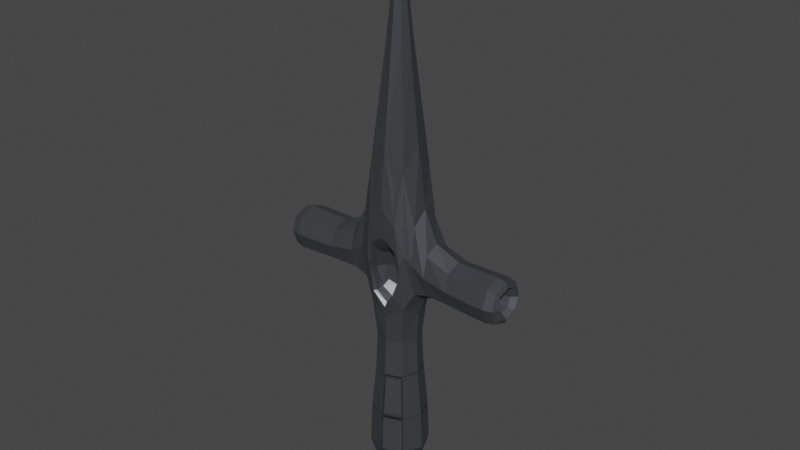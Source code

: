 # Source: dagger2.blend  (saved by Blender 4.3.34; exported with 4.5.12 LTS)
import bpy
from mathutils import Matrix  # noqa: F401  (used for matrix-valued properties, if any)

bpy.ops.wm.read_factory_settings(use_empty=True)
scene = bpy.context.scene
scene.name = 'Scene'

# ---- collections
col_collection = bpy.data.collections.new('Collection'); scene.collection.children.link(col_collection)

# ---- materials (node trees are filled in below, after node groups)
mat_material = bpy.data.materials.new('Material')
mat_material.alpha_threshold = 0.0
mat_material.use_transparent_shadow = False
mat_material.line_color = (0.0, 0.0, 0.0, 1.0)

# ---- material node trees
mat_material.use_nodes = True; mat_material.node_tree.nodes.clear()
_N = mat_material.node_tree.nodes; _L = mat_material.node_tree.links
n0 = _N.new('ShaderNodeOutputMaterial'); n0.name = 'Material Output'; n0.location = (300, 300)
n1 = _N.new('ShaderNodeBsdfPrincipled'); n1.name = 'Principled BSDF'; n1.location = (10, 300)
n1.distribution = 'GGX'
n1.subsurface_method = 'RANDOM_WALK_SKIN'
n1.inputs[0].default_value = (0.1375, 0.1431, 0.1606, 1.0)
n1.inputs[1].default_value = 0.7455
n1.inputs[2].default_value = 0.4227
n1.inputs[3].default_value = 1.45
n1.inputs[27].default_value = (0.0, 0.0, 0.0, 1.0)
n1.inputs[28].default_value = 1.0
_L.new(n1.outputs[0], n0.inputs[0])
n0.is_active_output = True

# ---- world
world_world = bpy.data.worlds.new('World'); scene.world = world_world
world_world.use_nodes = True; world_world.node_tree.nodes.clear()
_N = world_world.node_tree.nodes; _L = world_world.node_tree.links
n0 = _N.new('ShaderNodeOutputWorld'); n0.name = 'World Output'; n0.location = (300, 300)
n1 = _N.new('ShaderNodeBackground'); n1.name = 'Background'; n1.location = (10, 300)
n1.inputs[0].default_value = (0.05088, 0.05088, 0.05088, 1.0)
_L.new(n1.outputs[0], n0.inputs[0])
n0.is_active_output = True
world_world.color = (0.05088, 0.05088, 0.05088)
world_world.use_sun_shadow = False
world_world.sun_shadow_jitter_overblur = 0.0

# ---- meshes
me_cube = bpy.data.meshes.new('Cube')
me_cube.from_pydata([(1.297, 0.4282, 4.648), (1.29, 0.4246, 3.435), (1.297, -0.4282, 4.648), (1.29, -0.4246, 3.435), (-0.3948, 0.7687, 4.631), (-0.322, 0.623, 3.113), (-0.4077, -0.7563, 4.645), (-0.3332, -0.6074, 3.103), (0.3948, 0.7687, 4.631), (0.322, 0.623, 3.113), (0.4077, -0.7563, 4.645), (0.3332, -0.6074, 3.103), (2.831, 0.4834, 4.379), (2.831, 0.4834, 3.413), (2.831, -0.4834, 4.379), (2.831, -0.4834, 3.413), (0.0, 0.0, 13.7), (0.0, 0.0, 13.7), (0.0, 0.0, 13.7), (0.0, 0.0, 13.7), (-0.4945, 0.4945, 0.4135), (-0.4945, -0.4945, 0.4135), (0.4945, 0.4945, 0.4135), (0.4945, -0.4945, 0.4135), (-0.3561, 0.3561, -2.972), (-0.3561, -0.3561, -2.972), (0.3561, 0.3561, -2.972), (0.3561, -0.3561, -2.972), (3.513, 0.2527, 4.149), (3.513, 0.2527, 3.643), (3.513, -0.2527, 4.149), (3.513, -0.2527, 3.643), (0.5633, 0.5497, 2.726), (-0.4923, 0.5175, 2.781), (0.5617, 0.5557, 6.897), (-0.4749, 0.5126, 7.079), (0.2323, 0.2623, 3.293), (-0.2323, 0.2623, 3.293), (0.2739, 0.387, 4.196), (-0.2739, 0.387, 4.196), (-0.494, -0.5173, 2.78), (-0.4767, -0.5128, 7.081), (0.5631, -0.5558, 6.898), (0.5645, -0.5496, 2.725), (-0.2427, -0.1978, 3.291), (-0.2852, -0.3255, 4.215), (0.2852, -0.3255, 4.215), (0.2427, -0.1978, 3.291), (3.603, 0.4508, 4.347), (3.603, 0.4508, 3.445), (3.603, -0.4508, 4.347), (3.603, -0.4508, 3.445), (2.824, 0.1524, 4.048), (2.824, 0.1524, 3.744), (2.824, -0.1524, 4.048), (2.824, -0.1524, 3.744), (-0.6253, 0.6253, -2.231), (-0.6253, -0.6253, -2.231), (0.6253, 0.6253, -2.231), (0.6253, -0.6253, -2.231), (-0.2067, 0.2067, -3.505), (-0.2067, -0.2067, -3.505), (0.2067, 0.2067, -3.505), (0.2067, -0.2067, -3.505), (-1.297, 0.4282, 4.648), (-1.29, 0.4246, 3.435), (-1.297, -0.4282, 4.648), (-1.29, -0.4246, 3.435), (0.3948, 0.7687, 4.631), (0.322, 0.623, 3.113), (0.4077, -0.7563, 4.645), (0.3332, -0.6074, 3.103), (-0.3948, 0.7687, 4.631), (-0.322, 0.623, 3.113), (-0.4077, -0.7563, 4.645), (-0.3332, -0.6074, 3.103), (-2.831, 0.4834, 4.379), (-2.831, 0.4834, 3.413), (-2.831, -0.4834, 4.379), (-2.831, -0.4834, 3.413), (0.4945, 0.4945, 0.4135), (0.4945, -0.4945, 0.4135), (-0.4945, 0.4945, 0.4135), (-0.4945, -0.4945, 0.4135), (0.3561, 0.3561, -2.972), (0.3561, -0.3561, -2.972), (-0.3561, 0.3561, -2.972), (-0.3561, -0.3561, -2.972), (-3.513, 0.2527, 4.149), (-3.513, 0.2527, 3.643), (-3.513, -0.2527, 4.149), (-3.513, -0.2527, 3.643), (-0.5633, 0.5497, 2.726), (0.4923, 0.5175, 2.781), (-0.5617, 0.5557, 6.897), (0.4749, 0.5126, 7.079), (-0.2323, 0.2623, 3.293), (0.2323, 0.2623, 3.293), (-0.2739, 0.387, 4.196), (0.2739, 0.387, 4.196), (0.494, -0.5173, 2.78), (0.4767, -0.5128, 7.081), (-0.5631, -0.5558, 6.898), (-0.5645, -0.5496, 2.725), (0.2427, -0.1978, 3.291), (0.2852, -0.3255, 4.215), (-0.2852, -0.3255, 4.215), (-0.2427, -0.1978, 3.291), (-3.603, 0.4508, 4.347), (-3.603, 0.4508, 3.445), (-3.603, -0.4508, 4.347), (-3.603, -0.4508, 3.445), (-2.824, 0.1524, 4.048), (-2.824, 0.1524, 3.744), (-2.824, -0.1524, 4.048), (-2.824, -0.1524, 3.744), (0.6253, 0.6253, -2.231), (0.6253, -0.6253, -2.231), (-0.6253, 0.6253, -2.231), (-0.6253, -0.6253, -2.231), (0.2067, 0.2067, -3.505), (0.2067, -0.2067, -3.505), (-0.2067, 0.2067, -3.505), (-0.2067, -0.2067, -3.505), (-0.6352, 1.962e-05, 2.897), (0.005969, 0.6419, 2.323), (0.6838, 0.6713, 4.501), (-0.6285, -0.4934, 4.658), (0.6869, -0.6713, 4.501), (-0.6253, 0.4934, 4.658), (0.007546, -0.6232, 7.621), (0.6351, -1.363e-05, 7.596), (0.005928, -0.6415, 2.32), (-0.5721, -1.962e-05, 7.35), (0.007594, 0.6228, 7.618), (0.6866, 1.363e-05, 2.389), (1.294, 0.5863, 4.042), (1.294, -0.5863, 4.042), (1.299, 0.0, 4.876), (1.289, 6.985e-09, 3.207), (0.8831, 0.4491, 5.405), (0.8666, 0.4387, 3.299), (0.8668, -0.4387, 3.299), (0.8833, -0.4491, 5.405), (2.831, 0.6647, 3.896), (2.831, -0.6647, 3.896), (2.831, 4.657e-10, 4.561), (2.831, -4.657e-10, 3.231), (2.041, 0.4507, 3.441), (2.041, -0.4507, 3.441), (2.042, -0.4511, 4.388), (2.042, 0.4511, 4.388), (0.0, 0.0, 13.7), (0.0, 0.0, 13.7), (0.0, 0.0, 13.7), (0.0, 0.0, 13.7), (-0.2405, -0.2442, 10.41), (-0.2404, 0.2442, 10.41), (0.2491, 0.2485, 10.41), (0.2492, -0.2486, 10.41), (-0.6799, -3.725e-09, 0.4135), (0.0, 0.6799, 0.4135), (1.863e-09, -0.6799, 0.4135), (0.6799, 3.725e-09, 0.4135), (-0.454, 0.456, 1.575), (-0.4541, -0.456, 1.575), (0.461, -0.459, 1.557), (0.4609, 0.4591, 1.557), (-0.8599, -7.451e-09, -2.231), (-7.451e-09, 0.8599, -2.231), (0.0, -0.8599, -2.231), (0.8599, 0.0, -2.231), (-0.5901, -0.5901, -1.018), (0.5901, -0.5901, -1.018), (-0.5901, 0.5901, -1.018), (0.5901, 0.5901, -1.018), (3.603, 0.6198, 3.896), (3.603, -0.6198, 3.896), (3.603, 2.445e-09, 4.516), (3.603, -2.445e-09, 3.276), (3.346, -0.492, 4.388), (3.346, 0.492, 4.388), (3.346, 0.492, 3.404), (3.346, -0.492, 3.404), (-3.725e-09, 0.5957, 2.829), (0.4928, 0.6958, 3.872), (-0.4928, 0.6958, 3.872), (0.0, 0.796, 4.916), (-0.3813, 0.6791, 3.106), (0.3883, 0.6866, 3.098), (0.4382, 0.7841, 5.396), (-0.4295, 0.7752, 5.412), (5.122e-09, 0.2116, 3.199), (0.3086, 0.2877, 3.749), (-0.3086, 0.2877, 3.749), (1.024e-08, 0.3637, 4.3), (0.3627, 0.5763, 4.338), (-0.3627, 0.5763, 4.338), (0.2886, 0.4196, 3.147), (-0.2886, 0.4196, 3.147), (-0.5094, -0.6818, 3.874), (0.5094, -0.6818, 3.874), (0.0, -0.7842, 4.934), (0.0, -0.5794, 2.814), (-0.388, -0.6764, 3.099), (-0.4371, -0.7745, 5.419), (0.4458, -0.7833, 5.404), (0.395, -0.6839, 3.091), (-0.3218, -0.2201, 3.759), (0.3218, -0.2201, 3.759), (-5.588e-09, -0.2979, 4.322), (-4.657e-10, -0.1423, 3.195), (0.3012, -0.3767, 3.139), (-0.3012, -0.3767, 3.139), (0.3771, -0.537, 4.357), (-0.3771, -0.537, 4.357), (3.513, 0.3474, 3.896), (3.513, -0.3474, 3.896), (3.513, 0.0, 4.243), (3.513, 4.657e-10, 3.549), (3.672, 0.3517, 4.248), (3.672, 0.3517, 3.544), (3.672, -0.3517, 3.544), (3.672, -0.3517, 4.248), (2.76, 0.1858, 3.896), (2.76, -0.1858, 3.896), (2.76, 0.0, 4.082), (2.76, -4.657e-10, 3.71), (3.132, -0.2006, 4.097), (3.132, 0.2006, 4.097), (3.132, 0.2006, 3.695), (3.132, -0.2006, 3.695), (-0.4896, -3.725e-09, -2.972), (-3.725e-09, 0.4896, -2.972), (0.0, -0.4896, -2.972), (0.4896, 0.0, -2.972), (-0.5105, 0.5105, -2.766), (-0.5105, -0.5105, -2.766), (0.5105, 0.5105, -2.766), (0.5105, -0.5105, -2.766), (-0.2519, -9.313e-10, -3.556), (-9.313e-10, 0.2519, -3.556), (-2.095e-09, -0.2519, -3.556), (0.2519, 2.095e-09, -3.556), (-0.2738, -0.2738, -3.267), (0.2738, -0.2738, -3.267), (-0.2738, 0.2738, -3.267), (0.2738, 0.2738, -3.267), (0.6352, 1.962e-05, 2.897), (-0.005969, 0.6419, 2.323), (-0.6838, 0.6713, 4.501), (0.6285, -0.4934, 4.658), (-0.6869, -0.6713, 4.501), (0.6253, 0.4934, 4.658), (-0.007546, -0.6232, 7.621), (-0.6351, -1.364e-05, 7.596), (-0.005928, -0.6415, 2.32), (0.5721, -1.962e-05, 7.35), (-0.007594, 0.6228, 7.618), (-0.6866, 1.364e-05, 2.389), (-1.294, 0.5863, 4.042), (-1.294, -0.5863, 4.042), (-1.299, -6.985e-09, 4.876), (-1.289, -6.054e-09, 3.207), (-0.8831, 0.4491, 5.405), (-0.8666, 0.4387, 3.299), (-0.8668, -0.4387, 3.299), (-0.8833, -0.4491, 5.405), (-2.831, 0.6647, 3.896), (-2.831, -0.6647, 3.896), (-2.831, -1.863e-09, 4.561), (-2.831, -5.588e-09, 3.231), (-2.041, 0.4507, 3.441), (-2.041, -0.4507, 3.441), (-2.042, -0.4511, 4.388), (-2.042, 0.4511, 4.388), (0.2405, -0.2442, 10.41), (0.2404, 0.2442, 10.41), (-0.2491, 0.2485, 10.41), (-0.2492, -0.2486, 10.41), (0.6799, 3.725e-09, 0.4135), (0.0, 0.6799, 0.4135), (-4.657e-09, -0.6799, 0.4135), (-0.6799, -7.451e-09, 0.4135), (0.454, 0.456, 1.575), (0.4541, -0.456, 1.575), (-0.461, -0.459, 1.557), (-0.4609, 0.4591, 1.557), (0.8599, -2.794e-09, -2.231), (2.794e-09, 0.8599, -2.231), (-2.794e-09, -0.8599, -2.231), (-0.8599, 2.794e-09, -2.231), (0.5901, -0.5901, -1.018), (-0.5901, -0.5901, -1.018), (0.5901, 0.5901, -1.018), (-0.5901, 0.5901, -1.018), (-3.603, 0.6198, 3.896), (-3.603, -0.6198, 3.896), (-3.603, 2.328e-09, 4.516), (-3.603, 1.863e-09, 3.276), (-3.346, -0.492, 4.388), (-3.346, 0.492, 4.388), (-3.346, 0.492, 3.404), (-3.346, -0.492, 3.404), (-7.451e-09, 0.5957, 2.829), (-0.4928, 0.6958, 3.872), (0.4928, 0.6958, 3.872), (-1.397e-09, 0.796, 4.916), (0.3813, 0.6791, 3.106), (-0.3883, 0.6866, 3.098), (-0.4382, 0.7841, 5.396), (0.4295, 0.7752, 5.412), (0.0, 0.2116, 3.199), (-0.3086, 0.2877, 3.749), (0.3086, 0.2877, 3.749), (-6.054e-09, 0.3637, 4.3), (-0.3627, 0.5763, 4.338), (0.3627, 0.5763, 4.338), (-0.2886, 0.4196, 3.147), (0.2886, 0.4196, 3.147), (0.5094, -0.6818, 3.874), (-0.5094, -0.6818, 3.874), (-6.054e-09, -0.7842, 4.934), (-7.916e-09, -0.5794, 2.814), (0.388, -0.6764, 3.099), (0.4371, -0.7745, 5.419), (-0.4458, -0.7833, 5.404), (-0.395, -0.6839, 3.091), (0.3218, -0.2201, 3.759), (-0.3218, -0.2201, 3.759), (4.191e-09, -0.2979, 4.322), (-3.26e-09, -0.1423, 3.195), (-0.3012, -0.3767, 3.139), (0.3012, -0.3767, 3.139), (-0.3771, -0.537, 4.357), (0.3771, -0.537, 4.357), (-3.513, 0.3474, 3.896), (-3.513, -0.3474, 3.896), (-3.513, -4.657e-10, 4.243), (-3.513, 3.725e-09, 3.549), (-3.672, 0.3517, 4.248), (-3.672, 0.3517, 3.544), (-3.672, -0.3517, 3.544), (-3.672, -0.3517, 4.248), (-2.76, 0.1858, 3.896), (-2.76, -0.1858, 3.896), (-2.76, -6.985e-10, 4.082), (-2.76, 0.0, 3.71), (-3.132, -0.2006, 4.097), (-3.132, 0.2006, 4.097), (-3.132, 0.2006, 3.695), (-3.132, -0.2006, 3.695), (0.4896, -1.397e-09, -2.972), (-4.657e-10, 0.4896, -2.972), (1.863e-09, -0.4896, -2.972), (-0.4896, -4.191e-09, -2.972), (0.5105, 0.5105, -2.766), (0.5105, -0.5105, -2.766), (-0.5105, 0.5105, -2.766), (-0.5105, -0.5105, -2.766), (0.2519, 0.0, -3.556), (1.863e-09, 0.2519, -3.556), (9.313e-10, -0.2519, -3.556), (-0.2519, -6.985e-10, -3.556), (0.2738, -0.2738, -3.267), (-0.2738, -0.2738, -3.267), (0.2738, 0.2738, -3.267), (-0.2738, 0.2738, -3.267), (-0.3224, -4.904e-06, 10.42), (0.0, -0.3425, 2.911), (-0.6634, -4.657e-09, 4.818), (-0.62, 4.902e-06, 1.598), (2.041, -9.895e-10, 3.263), (1.863e-09, 0.6021, 4.563), (0.8809, 0.6025, 4.325), (0.8813, -0.6025, 4.325), (0.8875, -3.41e-06, 5.803), (0.8695, 3.407e-06, 2.945), (3.346, 1.004e-09, 4.573), (2.041, -0.62, 3.914), (2.042, 9.895e-10, 4.565), (2.041, 0.62, 3.914), (0.0, 0.0, 13.7), (0.3309, -3.403e-06, 10.44), (0.001899, 0.329, 10.45), (0.001886, -0.329, 10.45), (9.313e-10, -0.8114, -1.018), (0.6268, 3.41e-06, 1.543), (0.001492, 0.6215, 1.537), (0.001482, -0.6214, 1.536), (3.027e-09, -0.3768, -3.272), (-0.8114, -9.313e-10, -1.018), (0.8114, 9.313e-10, -1.018), (-8.382e-09, 0.8114, -1.018), (3.126, 0.0, 4.172), (3.346, 0.6765, 3.896), (3.346, -1.004e-09, 3.22), (3.346, -0.6765, 3.896), (0.001492, 0.6714, 2.703), (0.5605, 0.7415, 4.22), (-0.5529, 0.7217, 4.237), (0.001899, 0.8023, 5.834), (2.328e-09, 0.21, 3.76), (0.4481, 0.4943, 3.743), (-0.4481, 0.4943, 3.743), (9.313e-10, 0.3865, 2.924), (-0.5628, -0.7199, 4.237), (0.5704, -0.7397, 4.221), (0.001886, -0.8019, 5.844), (0.001482, -0.6683, 2.694), (4.657e-09, -0.1328, 3.771), (0.4668, -0.4528, 3.749), (4.657e-09, -0.5631, 4.587), (-0.4668, -0.4528, 3.749), (3.672, 0.4836, 3.896), (3.672, -0.4836, 3.896), (3.672, -9.895e-10, 4.38), (3.672, 9.895e-10, 3.412), (2.624, -1.397e-09, 3.896), (3.126, 0.2761, 3.896), (3.126, 0.0, 3.62), (3.126, -0.2761, 3.896), (-0.702, 0.0, -2.766), (0.0, 0.702, -2.766), (0.0, -0.702, -2.766), (0.702, -7.451e-09, -2.766), (2.561e-09, 7.683e-09, -3.661), (-0.3768, -4.889e-09, -3.272), (0.3768, 1.164e-09, -3.272), (-1.164e-09, 0.3768, -3.272), (0.3224, -4.904e-06, 10.42), (-7.451e-09, -0.3425, 2.911), (0.6634, 2.328e-09, 4.818), (0.62, 4.905e-06, 1.598), (-2.041, -6.519e-09, 3.263), (1.863e-09, 0.6021, 4.563), (-0.8809, 0.6025, 4.325), (-0.8813, -0.6025, 4.325), (-0.8875, -3.403e-06, 5.803), (-0.8695, 3.408e-06, 2.945), (-3.346, 1.397e-09, 4.573), (-2.041, -0.62, 3.914), (-2.042, 6.519e-09, 4.565), (-2.041, 0.62, 3.914), (-0.3309, -3.402e-06, 10.44), (-0.001899, 0.329, 10.45), (-0.001886, -0.329, 10.45), (-5.588e-09, -0.8114, -1.018), (-0.6268, 3.409e-06, 1.543), (-0.001492, 0.6215, 1.537), (-0.001482, -0.6214, 1.536), (7.218e-09, -0.3768, -3.272), (0.8114, -9.313e-09, -1.018), (-0.8114, 9.313e-09, -1.018), (9.313e-09, 0.8114, -1.018), (-3.126, 3.26e-09, 4.172), (-3.346, 0.6765, 3.896), (-3.346, -1.397e-09, 3.22), (-3.346, -0.6765, 3.896), (-0.001492, 0.6714, 2.703), (-0.5605, 0.7415, 4.22), (0.5529, 0.7217, 4.237), (-0.001899, 0.8023, 5.834), (1.863e-09, 0.21, 3.76), (-0.4481, 0.4943, 3.743), (0.4481, 0.4943, 3.743), (9.313e-10, 0.3865, 2.924), (0.5628, -0.7199, 4.237), (-0.5704, -0.7397, 4.221), (-0.001886, -0.8019, 5.844), (-0.001482, -0.6683, 2.694), (-9.313e-10, -0.1328, 3.771), (-0.4668, -0.4528, 3.749), (4.657e-10, -0.5631, 4.587), (0.4668, -0.4528, 3.749), (-3.672, 0.4836, 3.896), (-3.672, -0.4836, 3.896), (-3.672, -4.657e-10, 4.38), (-3.672, -6.985e-09, 3.412), (-2.624, 0.0, 3.896), (-3.126, 0.2761, 3.896), (-3.126, 4.657e-10, 3.62), (-3.126, -0.2761, 3.896), (0.702, 1.863e-09, -2.766), (-1.863e-09, 0.702, -2.766), (1.863e-09, -0.702, -2.766), (-0.702, 5.588e-09, -2.766), (7.683e-09, -2.561e-09, -3.661), (0.3768, -2.328e-10, -3.272), (-0.3768, -1.094e-08, -3.272), (-1.094e-08, 0.3768, -3.272)], [], [(35, 133, 368, 157), (133, 41, 156, 368), (368, 156, 17, 154), (157, 368, 154, 19), (7, 203, 369, 213), (203, 11, 212, 369), (369, 212, 47, 211), (213, 369, 211, 44), (40, 127, 370, 124), (127, 41, 133, 370), (370, 133, 35, 129), (124, 370, 129, 33), (40, 124, 371, 165), (124, 33, 164, 371), (371, 164, 20, 160), (165, 371, 160, 21), (3, 139, 372, 149), (139, 1, 148, 372), (372, 148, 13, 147), (149, 372, 147, 15), (4, 187, 373, 197), (187, 8, 196, 373), (373, 196, 38, 195), (197, 373, 195, 39), (0, 136, 374, 140), (136, 1, 141, 374), (374, 141, 32, 126), (140, 374, 126, 34), (3, 137, 375, 142), (137, 2, 143, 375), (375, 143, 42, 128), (142, 375, 128, 43), (2, 138, 376, 143), (138, 0, 140, 376), (376, 140, 34, 131), (143, 376, 131, 42), (1, 139, 377, 141), (139, 3, 142, 377), (377, 142, 43, 135), (141, 377, 135, 32), (12, 146, 378, 181), (146, 14, 180, 378), (378, 180, 50, 178), (181, 378, 178, 48), (2, 137, 379, 150), (137, 3, 149, 379), (379, 149, 15, 145), (150, 379, 145, 14), (0, 138, 380, 151), (138, 2, 150, 380), (380, 150, 14, 146), (151, 380, 146, 12), (1, 136, 381, 148), (136, 0, 151, 381), (381, 151, 12, 144), (148, 381, 144, 13), (18, 155, 382, 153), (155, 19, 154, 382), (382, 154, 17, 152), (153, 382, 152, 16), (42, 131, 383, 159), (131, 34, 158, 383), (383, 158, 18, 153), (159, 383, 153, 16), (34, 134, 384, 158), (134, 35, 157, 384), (384, 157, 19, 155), (158, 384, 155, 18), (41, 130, 385, 156), (130, 42, 159, 385), (385, 159, 16, 152), (156, 385, 152, 17), (23, 162, 386, 173), (162, 21, 172, 386), (386, 172, 57, 170), (173, 386, 170, 59), (32, 135, 387, 167), (135, 43, 166, 387), (387, 166, 23, 163), (167, 387, 163, 22), (33, 125, 388, 164), (125, 32, 167, 388), (388, 167, 22, 161), (164, 388, 161, 20), (43, 132, 389, 166), (132, 40, 165, 389), (389, 165, 21, 162), (166, 389, 162, 23), (27, 234, 390, 245), (234, 25, 244, 390), (390, 244, 61, 242), (245, 390, 242, 63), (21, 160, 391, 172), (160, 20, 174, 391), (391, 174, 56, 168), (172, 391, 168, 57), (22, 163, 392, 175), (163, 23, 173, 392), (392, 173, 59, 171), (175, 392, 171, 58), (20, 161, 393, 174), (161, 22, 175, 393), (393, 175, 58, 169), (174, 393, 169, 56), (28, 218, 394, 229), (218, 30, 228, 394), (394, 228, 54, 226), (229, 394, 226, 52), (13, 144, 395, 182), (144, 12, 181, 395), (395, 181, 48, 176), (182, 395, 176, 49), (15, 147, 396, 183), (147, 13, 182, 396), (396, 182, 49, 179), (183, 396, 179, 51), (14, 145, 397, 180), (145, 15, 183, 397), (397, 183, 51, 177), (180, 397, 177, 50), (5, 184, 398, 188), (184, 9, 189, 398), (398, 189, 32, 125), (188, 398, 125, 33), (9, 185, 399, 189), (185, 8, 190, 399), (399, 190, 34, 126), (189, 399, 126, 32), (4, 186, 400, 191), (186, 5, 188, 400), (400, 188, 33, 129), (191, 400, 129, 35), (8, 187, 401, 190), (187, 4, 191, 401), (401, 191, 35, 134), (190, 401, 134, 34), (37, 194, 402, 192), (194, 39, 195, 402), (402, 195, 38, 193), (192, 402, 193, 36), (8, 185, 403, 196), (185, 9, 198, 403), (403, 198, 36, 193), (196, 403, 193, 38), (5, 186, 404, 199), (186, 4, 197, 404), (404, 197, 39, 194), (199, 404, 194, 37), (9, 184, 405, 198), (184, 5, 199, 405), (405, 199, 37, 192), (198, 405, 192, 36), (7, 200, 406, 204), (200, 6, 205, 406), (406, 205, 41, 127), (204, 406, 127, 40), (10, 201, 407, 206), (201, 11, 207, 407), (407, 207, 43, 128), (206, 407, 128, 42), (6, 202, 408, 205), (202, 10, 206, 408), (408, 206, 42, 130), (205, 408, 130, 41), (11, 203, 409, 207), (203, 7, 204, 409), (409, 204, 40, 132), (207, 409, 132, 43), (47, 209, 410, 211), (209, 46, 210, 410), (410, 210, 45, 208), (211, 410, 208, 44), (11, 201, 411, 212), (201, 10, 214, 411), (411, 214, 46, 209), (212, 411, 209, 47), (10, 202, 412, 214), (202, 6, 215, 412), (412, 215, 45, 210), (214, 412, 210, 46), (6, 200, 413, 215), (200, 7, 213, 413), (413, 213, 44, 208), (215, 413, 208, 45), (28, 216, 414, 220), (216, 29, 221, 414), (414, 221, 49, 176), (220, 414, 176, 48), (31, 217, 415, 222), (217, 30, 223, 415), (415, 223, 50, 177), (222, 415, 177, 51), (30, 218, 416, 223), (218, 28, 220, 416), (416, 220, 48, 178), (223, 416, 178, 50), (29, 219, 417, 221), (219, 31, 222, 417), (417, 222, 51, 179), (221, 417, 179, 49), (53, 224, 418, 227), (224, 52, 226, 418), (418, 226, 54, 225), (227, 418, 225, 55), (29, 216, 419, 230), (216, 28, 229, 419), (419, 229, 52, 224), (230, 419, 224, 53), (31, 219, 420, 231), (219, 29, 230, 420), (420, 230, 53, 227), (231, 420, 227, 55), (30, 217, 421, 228), (217, 31, 231, 421), (421, 231, 55, 225), (228, 421, 225, 54), (24, 232, 422, 236), (232, 25, 237, 422), (422, 237, 57, 168), (236, 422, 168, 56), (26, 233, 423, 238), (233, 24, 236, 423), (423, 236, 56, 169), (238, 423, 169, 58), (25, 234, 424, 237), (234, 27, 239, 424), (424, 239, 59, 170), (237, 424, 170, 57), (27, 235, 425, 239), (235, 26, 238, 425), (425, 238, 58, 171), (239, 425, 171, 59), (60, 241, 426, 240), (241, 62, 243, 426), (426, 243, 63, 242), (240, 426, 242, 61), (25, 232, 427, 244), (232, 24, 246, 427), (427, 246, 60, 240), (244, 427, 240, 61), (26, 235, 428, 247), (235, 27, 245, 428), (428, 245, 63, 243), (247, 428, 243, 62), (24, 233, 429, 246), (233, 26, 247, 429), (429, 247, 62, 241), (246, 429, 241, 60), (95, 277, 430, 257), (277, 19, 154, 430), (430, 154, 17, 276), (257, 430, 276, 101), (71, 333, 431, 323), (333, 104, 331, 431), (431, 331, 107, 332), (323, 431, 332, 75), (100, 248, 432, 251), (248, 93, 253, 432), (432, 253, 95, 257), (251, 432, 257, 101), (100, 285, 433, 248), (285, 81, 280, 433), (433, 280, 80, 284), (248, 433, 284, 93), (67, 273, 434, 263), (273, 79, 271, 434), (434, 271, 77, 272), (263, 434, 272, 65), (68, 317, 435, 307), (317, 99, 315, 435), (435, 315, 98, 316), (307, 435, 316, 72), (64, 264, 436, 260), (264, 94, 250, 436), (436, 250, 92, 265), (260, 436, 265, 65), (67, 266, 437, 261), (266, 103, 252, 437), (437, 252, 102, 267), (261, 437, 267, 66), (66, 267, 438, 262), (267, 102, 255, 438), (438, 255, 94, 264), (262, 438, 264, 64), (65, 265, 439, 263), (265, 92, 259, 439), (439, 259, 103, 266), (263, 439, 266, 67), (76, 301, 440, 270), (301, 108, 298, 440), (440, 298, 110, 300), (270, 440, 300, 78), (66, 274, 441, 261), (274, 78, 269, 441), (441, 269, 79, 273), (261, 441, 273, 67), (64, 275, 442, 262), (275, 76, 270, 442), (442, 270, 78, 274), (262, 442, 274, 66), (65, 272, 443, 260), (272, 77, 268, 443), (443, 268, 76, 275), (260, 443, 275, 64), (102, 279, 444, 255), (279, 16, 153, 444), (444, 153, 18, 278), (255, 444, 278, 94), (94, 278, 445, 258), (278, 18, 155, 445), (445, 155, 19, 277), (258, 445, 277, 95), (101, 276, 446, 254), (276, 17, 152, 446), (446, 152, 16, 279), (254, 446, 279, 102), (83, 293, 447, 282), (293, 119, 290, 447), (447, 290, 117, 292), (282, 447, 292, 81), (92, 287, 448, 259), (287, 82, 283, 448), (448, 283, 83, 286), (259, 448, 286, 103), (93, 284, 449, 249), (284, 80, 281, 449), (449, 281, 82, 287), (249, 449, 287, 92), (103, 286, 450, 256), (286, 83, 282, 450), (450, 282, 81, 285), (256, 450, 285, 100), (87, 365, 451, 354), (365, 123, 362, 451), (451, 362, 121, 364), (354, 451, 364, 85), (81, 292, 452, 280), (292, 117, 288, 452), (452, 288, 116, 294), (280, 452, 294, 80), (82, 295, 453, 283), (295, 118, 291, 453), (453, 291, 119, 293), (283, 453, 293, 83), (80, 294, 454, 281), (294, 116, 289, 454), (454, 289, 118, 295), (281, 454, 295, 82), (88, 349, 455, 338), (349, 112, 346, 455), (455, 346, 114, 348), (338, 455, 348, 90), (77, 302, 456, 268), (302, 109, 296, 456), (456, 296, 108, 301), (268, 456, 301, 76), (79, 303, 457, 271), (303, 111, 299, 457), (457, 299, 109, 302), (271, 457, 302, 77), (78, 300, 458, 269), (300, 110, 297, 458), (458, 297, 111, 303), (269, 458, 303, 79), (69, 308, 459, 304), (308, 93, 249, 459), (459, 249, 92, 309), (304, 459, 309, 73), (73, 309, 460, 305), (309, 92, 250, 460), (460, 250, 94, 310), (305, 460, 310, 72), (68, 311, 461, 306), (311, 95, 253, 461), (461, 253, 93, 308), (306, 461, 308, 69), (72, 310, 462, 307), (310, 94, 258, 462), (462, 258, 95, 311), (307, 462, 311, 68), (97, 312, 463, 314), (312, 96, 313, 463), (463, 313, 98, 315), (314, 463, 315, 99), (72, 316, 464, 305), (316, 98, 313, 464), (464, 313, 96, 318), (305, 464, 318, 73), (69, 319, 465, 306), (319, 97, 314, 465), (465, 314, 99, 317), (306, 465, 317, 68), (73, 318, 466, 304), (318, 96, 312, 466), (466, 312, 97, 319), (304, 466, 319, 69), (71, 324, 467, 320), (324, 100, 251, 467), (467, 251, 101, 325), (320, 467, 325, 70), (74, 326, 468, 321), (326, 102, 252, 468), (468, 252, 103, 327), (321, 468, 327, 75), (70, 325, 469, 322), (325, 101, 254, 469), (469, 254, 102, 326), (322, 469, 326, 74), (75, 327, 470, 323), (327, 103, 256, 470), (470, 256, 100, 324), (323, 470, 324, 71), (107, 331, 471, 329), (331, 104, 328, 471), (471, 328, 105, 330), (329, 471, 330, 106), (75, 332, 472, 321), (332, 107, 329, 472), (472, 329, 106, 334), (321, 472, 334, 74), (74, 334, 473, 322), (334, 106, 330, 473), (473, 330, 105, 335), (322, 473, 335, 70), (70, 335, 474, 320), (335, 105, 328, 474), (474, 328, 104, 333), (320, 474, 333, 71), (88, 340, 475, 336), (340, 108, 296, 475), (475, 296, 109, 341), (336, 475, 341, 89), (91, 342, 476, 337), (342, 111, 297, 476), (476, 297, 110, 343), (337, 476, 343, 90), (90, 343, 477, 338), (343, 110, 298, 477), (477, 298, 108, 340), (338, 477, 340, 88), (89, 341, 478, 339), (341, 109, 299, 478), (478, 299, 111, 342), (339, 478, 342, 91), (113, 347, 479, 344), (347, 115, 345, 479), (479, 345, 114, 346), (344, 479, 346, 112), (89, 350, 480, 336), (350, 113, 344, 480), (480, 344, 112, 349), (336, 480, 349, 88), (91, 351, 481, 339), (351, 115, 347, 481), (481, 347, 113, 350), (339, 481, 350, 89), (90, 348, 482, 337), (348, 114, 345, 482), (482, 345, 115, 351), (337, 482, 351, 91), (84, 356, 483, 352), (356, 116, 288, 483), (483, 288, 117, 357), (352, 483, 357, 85), (86, 358, 484, 353), (358, 118, 289, 484), (484, 289, 116, 356), (353, 484, 356, 84), (85, 357, 485, 354), (357, 117, 290, 485), (485, 290, 119, 359), (354, 485, 359, 87), (87, 359, 486, 355), (359, 119, 291, 486), (486, 291, 118, 358), (355, 486, 358, 86), (120, 360, 487, 361), (360, 121, 362, 487), (487, 362, 123, 363), (361, 487, 363, 122), (85, 364, 488, 352), (364, 121, 360, 488), (488, 360, 120, 366), (352, 488, 366, 84), (86, 367, 489, 355), (367, 122, 363, 489), (489, 363, 123, 365), (355, 489, 365, 87), (84, 366, 490, 353), (366, 120, 361, 490), (490, 361, 122, 367), (353, 490, 367, 86)])
_uv = me_cube.uv_layers.new(name='UVMap')
_uv.uv.foreach_set('vector', [0.625, 0.25, 0.5903, 0.1417, 0.6215, 0.1892, 0.625, 0.25, 0.5903, 0.1417, 0.625, 0.0, 0.625, 0.125, 0.6215, 0.1892, 0.6215, 0.1892, 0.625, 0.125, 0.625, 0.25, 0.625, 0.25, 0.625, 0.25, 0.6215, 0.1892, 0.625, 0.25, 0.625, 0.25, 0.4336, 0.9309, 0.4087, 0.875, 0.4164, 0.875, 0.4392, 0.924, 0.4087, 0.875, 0.4336, 0.8191, 0.4392, 0.826, 0.4164, 0.875, 0.4164, 0.875, 0.4392, 0.826, 0.4527, 0.8367, 0.4424, 0.875, 0.4392, 0.924, 0.4164, 0.875, 0.4424, 0.875, 0.4527, 0.9133, 0.375, 0.0, 0.5, 0.0, 0.5006, 0.124, 0.4122, 0.1247, 0.5, 0.0, 0.625, 0.0, 0.5903, 0.1417, 0.5006, 0.124, 0.5006, 0.124, 0.5903, 0.1417, 0.625, 0.25, 0.5024, 0.2244, 0.4122, 0.1247, 0.5006, 0.124, 0.5024, 0.2244, 0.4076, 0.2542, 0.375, 0.0, 0.4122, 0.1247, 0.3791, 0.1251, 0.375, 0.0, 0.4122, 0.1247, 0.4076, 0.2542, 0.3784, 0.2504, 0.3791, 0.1251, 0.3791, 0.1251, 0.3784, 0.2504, 0.375, 0.25, 0.375, 0.125, 0.375, 0.0, 0.3791, 0.1251, 0.375, 0.125, 0.375, 0.0, 0.4446, 0.6804, 0.4238, 0.625, 0.4305, 0.625, 0.4494, 0.6756, 0.4238, 0.625, 0.4446, 0.5696, 0.4494, 0.5744, 0.4305, 0.625, 0.4305, 0.625, 0.4494, 0.5744, 0.4501, 0.5751, 0.4315, 0.625, 0.4494, 0.6756, 0.4305, 0.625, 0.4315, 0.625, 0.4501, 0.6749, 0.5652, 0.3176, 0.5897, 0.375, 0.5817, 0.375, 0.5594, 0.3244, 0.5897, 0.375, 0.5652, 0.4324, 0.5594, 0.4256, 0.5817, 0.375, 0.5817, 0.375, 0.5594, 0.4256, 0.5462, 0.4137, 0.5563, 0.375, 0.5594, 0.3244, 0.5817, 0.375, 0.5563, 0.375, 0.5462, 0.3363, 0.5554, 0.5696, 0.5, 0.5488, 0.5005, 0.5307, 0.5706, 0.5547, 0.5, 0.5488, 0.4446, 0.5696, 0.4313, 0.5542, 0.5005, 0.5307, 0.5005, 0.5307, 0.4313, 0.5542, 0.4027, 0.4998, 0.5019, 0.5, 0.5706, 0.5547, 0.5005, 0.5307, 0.5019, 0.5, 0.625, 0.5, 0.4446, 0.6804, 0.5, 0.7012, 0.5005, 0.7192, 0.4313, 0.6958, 0.5, 0.7012, 0.5554, 0.6804, 0.5706, 0.6962, 0.5005, 0.7192, 0.5005, 0.7192, 0.5706, 0.6962, 0.625, 0.75, 0.5019, 0.7495, 0.4313, 0.6958, 0.5005, 0.7192, 0.5019, 0.7495, 0.4026, 0.75, 0.5554, 0.6804, 0.5762, 0.625, 0.5936, 0.6267, 0.5706, 0.6962, 0.5762, 0.625, 0.5554, 0.5696, 0.5706, 0.5547, 0.5936, 0.6267, 0.5936, 0.6267, 0.5706, 0.5547, 0.625, 0.5, 0.6166, 0.6424, 0.5706, 0.6962, 0.5936, 0.6267, 0.6166, 0.6424, 0.625, 0.75, 0.4446, 0.5696, 0.4238, 0.625, 0.4074, 0.625, 0.4313, 0.5542, 0.4238, 0.625, 0.4446, 0.6804, 0.4313, 0.6958, 0.4074, 0.625, 0.4074, 0.625, 0.4313, 0.6958, 0.4026, 0.75, 0.3872, 0.625, 0.4313, 0.5542, 0.4074, 0.625, 0.3872, 0.625, 0.4027, 0.4998, 0.5499, 0.5751, 0.5685, 0.625, 0.5677, 0.625, 0.5492, 0.5758, 0.5685, 0.625, 0.5499, 0.6749, 0.5492, 0.6742, 0.5677, 0.625, 0.5677, 0.625, 0.5492, 0.6742, 0.5449, 0.6699, 0.5618, 0.625, 0.5492, 0.5758, 0.5677, 0.625, 0.5618, 0.625, 0.5449, 0.5801, 0.5554, 0.6804, 0.5, 0.7012, 0.5, 0.6945, 0.5506, 0.6756, 0.5, 0.7012, 0.4446, 0.6804, 0.4494, 0.6756, 0.5, 0.6945, 0.5, 0.6945, 0.4494, 0.6756, 0.4501, 0.6749, 0.5, 0.6935, 0.5506, 0.6756, 0.5, 0.6945, 0.5, 0.6935, 0.5499, 0.6749, 0.5554, 0.5696, 0.5762, 0.625, 0.5695, 0.625, 0.5506, 0.5744, 0.5762, 0.625, 0.5554, 0.6804, 0.5506, 0.6756, 0.5695, 0.625, 0.5695, 0.625, 0.5506, 0.6756, 0.5499, 0.6749, 0.5685, 0.625, 0.5506, 0.5744, 0.5695, 0.625, 0.5685, 0.625, 0.5499, 0.5751, 0.4446, 0.5696, 0.5, 0.5488, 0.5, 0.5555, 0.4494, 0.5744, 0.5, 0.5488, 0.5554, 0.5696, 0.5506, 0.5744, 0.5, 0.5555, 0.5, 0.5555, 0.5506, 0.5744, 0.5499, 0.5751, 0.5, 0.5565, 0.4494, 0.5744, 0.5, 0.5555, 0.5, 0.5565, 0.4501, 0.5751, 0.625, 0.5, 0.75, 0.5, 0.75, 0.625, 0.625, 0.625, 0.75, 0.5, 0.875, 0.5, 0.875, 0.625, 0.75, 0.625, 0.75, 0.625, 0.875, 0.625, 0.875, 0.75, 0.75, 0.75, 0.625, 0.625, 0.75, 0.625, 0.75, 0.75, 0.625, 0.75, 0.625, 0.75, 0.6166, 0.6424, 0.6243, 0.6892, 0.625, 0.75, 0.6166, 0.6424, 0.625, 0.5, 0.625, 0.625, 0.6243, 0.6892, 0.6243, 0.6892, 0.625, 0.625, 0.625, 0.75, 0.625, 0.75, 0.625, 0.75, 0.6243, 0.6892, 0.625, 0.75, 0.625, 0.75, 0.625, 0.5, 0.619, 0.3924, 0.6245, 0.4392, 0.625, 0.5, 0.619, 0.3924, 0.625, 0.25, 0.625, 0.375, 0.6245, 0.4392, 0.6245, 0.4392, 0.625, 0.375, 0.625, 0.5, 0.625, 0.5, 0.625, 0.5, 0.6245, 0.4392, 0.625, 0.5, 0.625, 0.5, 0.625, 1.0, 0.6192, 0.8924, 0.6246, 0.9392, 0.625, 1.0, 0.6192, 0.8924, 0.625, 0.75, 0.625, 0.875, 0.6246, 0.9392, 0.6246, 0.9392, 0.625, 0.875, 0.625, 1.0, 0.625, 1.0, 0.625, 1.0, 0.6246, 0.9392, 0.625, 1.0, 0.625, 1.0, 0.375, 0.75, 0.375, 0.875, 0.375, 0.875, 0.3747, 0.75, 0.375, 0.875, 0.375, 1.0, 0.375, 1.0, 0.375, 0.875, 0.375, 0.875, 0.375, 1.0, 0.375, 1.0, 0.375, 0.875, 0.3747, 0.75, 0.375, 0.875, 0.375, 0.875, 0.375, 0.75, 0.4027, 0.4998, 0.3872, 0.625, 0.3767, 0.625, 0.3772, 0.5, 0.3872, 0.625, 0.4026, 0.75, 0.3772, 0.75, 0.3767, 0.625, 0.3767, 0.625, 0.3772, 0.75, 0.375, 0.75, 0.375, 0.625, 0.3772, 0.5, 0.3767, 0.625, 0.375, 0.625, 0.375, 0.5, 0.4076, 0.2542, 0.3854, 0.3753, 0.3765, 0.3751, 0.3784, 0.2504, 0.3854, 0.3753, 0.4027, 0.4998, 0.3772, 0.5, 0.3765, 0.3751, 0.3765, 0.3751, 0.3772, 0.5, 0.375, 0.5, 0.375, 0.375, 0.3784, 0.2504, 0.3765, 0.3751, 0.375, 0.375, 0.375, 0.25, 0.4026, 0.75, 0.3827, 0.875, 0.3759, 0.875, 0.3772, 0.75, 0.3827, 0.875, 0.375, 1.0, 0.375, 1.0, 0.3759, 0.875, 0.3759, 0.875, 0.375, 1.0, 0.375, 1.0, 0.375, 0.875, 0.3772, 0.75, 0.3759, 0.875, 0.375, 0.875, 0.375, 0.75, 0.2891, 0.6641, 0.25, 0.6788, 0.25, 0.6664, 0.2801, 0.6551, 0.25, 0.6788, 0.2109, 0.6641, 0.2199, 0.6551, 0.25, 0.6664, 0.25, 0.6664, 0.2199, 0.6551, 0.2273, 0.6477, 0.25, 0.6527, 0.2801, 0.6551, 0.25, 0.6664, 0.25, 0.6527, 0.2727, 0.6477, 0.375, 0.0, 0.375, 0.125, 0.375, 0.125, 0.375, 0.0, 0.375, 0.125, 0.375, 0.25, 0.375, 0.25, 0.375, 0.125, 0.375, 0.125, 0.375, 0.25, 0.375, 0.25, 0.375, 0.125, 0.375, 0.0, 0.375, 0.125, 0.375, 0.125, 0.375, 0.0, 0.375, 0.5, 0.375, 0.625, 0.3739, 0.625, 0.3747, 0.5, 0.375, 0.625, 0.375, 0.75, 0.3747, 0.75, 0.3739, 0.625, 0.3739, 0.625, 0.3747, 0.75, 0.375, 0.75, 0.3628, 0.625, 0.3747, 0.5, 0.3739, 0.625, 0.3628, 0.625, 0.375, 0.5, 0.375, 0.25, 0.375, 0.375, 0.375, 0.375, 0.375, 0.25, 0.375, 0.375, 0.375, 0.5, 0.3747, 0.5, 0.375, 0.375, 0.375, 0.375, 0.3747, 0.5, 0.375, 0.5, 0.375, 0.375, 0.375, 0.25, 0.375, 0.375, 0.375, 0.375, 0.375, 0.25, 0.5252, 0.5998, 0.5346, 0.625, 0.5275, 0.625, 0.52, 0.605, 0.5346, 0.625, 0.5252, 0.6502, 0.52, 0.645, 0.5275, 0.625, 0.5275, 0.625, 0.52, 0.645, 0.5152, 0.6402, 0.5185, 0.625, 0.52, 0.605, 0.5275, 0.625, 0.5185, 0.625, 0.5152, 0.6098, 0.4501, 0.5751, 0.5, 0.5565, 0.5, 0.5573, 0.4508, 0.5758, 0.5, 0.5565, 0.5499, 0.5751, 0.5492, 0.5758, 0.5, 0.5573, 0.5, 0.5573, 0.5492, 0.5758, 0.5449, 0.5801, 0.5, 0.5632, 0.4508, 0.5758, 0.5, 0.5573, 0.5, 0.5632, 0.4551, 0.5801, 0.4501, 0.6749, 0.4315, 0.625, 0.4323, 0.625, 0.4508, 0.6742, 0.4315, 0.625, 0.4501, 0.5751, 0.4508, 0.5758, 0.4323, 0.625, 0.4323, 0.625, 0.4508, 0.5758, 0.4551, 0.5801, 0.4382, 0.625, 0.4508, 0.6742, 0.4323, 0.625, 0.4382, 0.625, 0.4551, 0.6699, 0.5499, 0.6749, 0.5, 0.6935, 0.5, 0.6927, 0.5492, 0.6742, 0.5, 0.6935, 0.4501, 0.6749, 0.4508, 0.6742, 0.5, 0.6927, 0.5, 0.6927, 0.4508, 0.6742, 0.4551, 0.6699, 0.5, 0.6868, 0.5492, 0.6742, 0.5, 0.6927, 0.5, 0.6868, 0.5449, 0.6699, 0.4348, 0.3211, 0.4103, 0.375, 0.3996, 0.3751, 0.4262, 0.3048, 0.4103, 0.375, 0.4348, 0.4289, 0.4257, 0.4449, 0.3996, 0.3751, 0.3996, 0.3751, 0.4257, 0.4449, 0.4027, 0.4998, 0.3854, 0.3753, 0.4262, 0.3048, 0.3996, 0.3751, 0.3854, 0.3753, 0.4076, 0.2542, 0.4348, 0.4289, 0.5, 0.4516, 0.5005, 0.4695, 0.4257, 0.4449, 0.5, 0.4516, 0.5652, 0.4324, 0.5763, 0.4474, 0.5005, 0.4695, 0.5005, 0.4695, 0.5763, 0.4474, 0.625, 0.5, 0.5019, 0.5, 0.4257, 0.4449, 0.5005, 0.4695, 0.5019, 0.5, 0.4027, 0.4998, 0.5652, 0.3176, 0.5, 0.2984, 0.5006, 0.2778, 0.5763, 0.3028, 0.5, 0.2984, 0.4348, 0.3211, 0.4262, 0.3048, 0.5006, 0.2778, 0.5006, 0.2778, 0.4262, 0.3048, 0.4076, 0.2542, 0.5024, 0.2244, 0.5763, 0.3028, 0.5006, 0.2778, 0.5024, 0.2244, 0.625, 0.25, 0.5652, 0.4324, 0.5897, 0.375, 0.6015, 0.3767, 0.5763, 0.4474, 0.5897, 0.375, 0.5652, 0.3176, 0.5763, 0.3028, 0.6015, 0.3767, 0.6015, 0.3767, 0.5763, 0.3028, 0.625, 0.25, 0.619, 0.3924, 0.5763, 0.4474, 0.6015, 0.3767, 0.619, 0.3924, 0.625, 0.5, 0.4538, 0.3384, 0.5, 0.3291, 0.5, 0.375, 0.4437, 0.375, 0.5, 0.3291, 0.5462, 0.3363, 0.5563, 0.375, 0.5, 0.375, 0.5, 0.375, 0.5563, 0.375, 0.5462, 0.4137, 0.5, 0.4209, 0.4437, 0.375, 0.5, 0.375, 0.5, 0.4209, 0.4538, 0.4116, 0.5652, 0.4324, 0.5, 0.4516, 0.5, 0.442, 0.5594, 0.4256, 0.5, 0.4516, 0.4348, 0.4289, 0.4406, 0.4218, 0.5, 0.442, 0.5, 0.442, 0.4406, 0.4218, 0.4538, 0.4116, 0.5, 0.4209, 0.5594, 0.4256, 0.5, 0.442, 0.5, 0.4209, 0.5462, 0.4137, 0.4348, 0.3211, 0.5, 0.2984, 0.5, 0.308, 0.4406, 0.3282, 0.5, 0.2984, 0.5652, 0.3176, 0.5594, 0.3244, 0.5, 0.308, 0.5, 0.308, 0.5594, 0.3244, 0.5462, 0.3363, 0.5, 0.3291, 0.4406, 0.3282, 0.5, 0.308, 0.5, 0.3291, 0.4538, 0.3384, 0.4348, 0.4289, 0.4103, 0.375, 0.4183, 0.375, 0.4406, 0.4218, 0.4103, 0.375, 0.4348, 0.3211, 0.4406, 0.3282, 0.4183, 0.375, 0.4183, 0.375, 0.4406, 0.3282, 0.4538, 0.3384, 0.4437, 0.375, 0.4406, 0.4218, 0.4183, 0.375, 0.4437, 0.375, 0.4538, 0.4116, 0.4336, 0.9309, 0.5, 0.9541, 0.5, 0.9709, 0.423, 0.946, 0.5, 0.9541, 0.5664, 0.9342, 0.577, 0.9484, 0.5, 0.9709, 0.5, 0.9709, 0.577, 0.9484, 0.625, 1.0, 0.5, 1.0, 0.423, 0.946, 0.5, 0.9709, 0.5, 1.0, 0.375, 1.0, 0.5664, 0.8158, 0.5, 0.7959, 0.5005, 0.779, 0.577, 0.8025, 0.5, 0.7959, 0.4336, 0.8191, 0.4249, 0.804, 0.5005, 0.779, 0.5005, 0.779, 0.4249, 0.804, 0.4026, 0.75, 0.5019, 0.7495, 0.577, 0.8025, 0.5005, 0.779, 0.5019, 0.7495, 0.625, 0.75, 0.5664, 0.9342, 0.5913, 0.875, 0.6025, 0.8767, 0.577, 0.9484, 0.5913, 0.875, 0.5664, 0.8158, 0.577, 0.8025, 0.6025, 0.8767, 0.6025, 0.8767, 0.577, 0.8025, 0.625, 0.75, 0.6192, 0.8924, 0.577, 0.9484, 0.6025, 0.8767, 0.6192, 0.8924, 0.625, 1.0, 0.4336, 0.8191, 0.4087, 0.875, 0.398, 0.875, 0.4249, 0.804, 0.4087, 0.875, 0.4336, 0.9309, 0.423, 0.946, 0.398, 0.875, 0.398, 0.875, 0.423, 0.946, 0.375, 1.0, 0.3827, 0.875, 0.4249, 0.804, 0.398, 0.875, 0.3827, 0.875, 0.4026, 0.75, 0.4527, 0.8367, 0.5, 0.8271, 0.5, 0.875, 0.4424, 0.875, 0.5, 0.8271, 0.5473, 0.8347, 0.5576, 0.875, 0.5, 0.875, 0.5, 0.875, 0.5576, 0.875, 0.5473, 0.9153, 0.5, 0.9229, 0.4424, 0.875, 0.5, 0.875, 0.5, 0.9229, 0.4527, 0.9133, 0.4336, 0.8191, 0.5, 0.7959, 0.5, 0.8051, 0.4392, 0.826, 0.5, 0.7959, 0.5664, 0.8158, 0.5608, 0.8225, 0.5, 0.8051, 0.5, 0.8051, 0.5608, 0.8225, 0.5473, 0.8347, 0.5, 0.8271, 0.4392, 0.826, 0.5, 0.8051, 0.5, 0.8271, 0.4527, 0.8367, 0.5664, 0.8158, 0.5913, 0.875, 0.5836, 0.875, 0.5608, 0.8225, 0.5913, 0.875, 0.5664, 0.9342, 0.5608, 0.9275, 0.5836, 0.875, 0.5836, 0.875, 0.5608, 0.9275, 0.5473, 0.9153, 0.5576, 0.875, 0.5608, 0.8225, 0.5836, 0.875, 0.5576, 0.875, 0.5473, 0.8347, 0.5664, 0.9342, 0.5, 0.9541, 0.5, 0.9449, 0.5608, 0.9275, 0.5, 0.9541, 0.4336, 0.9309, 0.4392, 0.924, 0.5, 0.9449, 0.5, 0.9449, 0.4392, 0.924, 0.4527, 0.9133, 0.5, 0.9229, 0.5608, 0.9275, 0.5, 0.9449, 0.5, 0.9229, 0.5473, 0.9153, 0.5252, 0.5998, 0.5, 0.5904, 0.5, 0.5768, 0.535, 0.59, 0.5, 0.5904, 0.4748, 0.5998, 0.465, 0.59, 0.5, 0.5768, 0.5, 0.5768, 0.465, 0.59, 0.4551, 0.5801, 0.5, 0.5632, 0.535, 0.59, 0.5, 0.5768, 0.5, 0.5632, 0.5449, 0.5801, 0.4748, 0.6502, 0.5, 0.6596, 0.5, 0.6732, 0.465, 0.66, 0.5, 0.6596, 0.5252, 0.6502, 0.535, 0.66, 0.5, 0.6732, 0.5, 0.6732, 0.535, 0.66, 0.5449, 0.6699, 0.5, 0.6868, 0.465, 0.66, 0.5, 0.6732, 0.5, 0.6868, 0.4551, 0.6699, 0.5252, 0.6502, 0.5346, 0.625, 0.5482, 0.625, 0.535, 0.66, 0.5346, 0.625, 0.5252, 0.5998, 0.535, 0.59, 0.5482, 0.625, 0.5482, 0.625, 0.535, 0.59, 0.5449, 0.5801, 0.5618, 0.625, 0.535, 0.66, 0.5482, 0.625, 0.5618, 0.625, 0.5449, 0.6699, 0.4748, 0.5998, 0.4654, 0.625, 0.4518, 0.625, 0.465, 0.59, 0.4654, 0.625, 0.4748, 0.6502, 0.465, 0.66, 0.4518, 0.625, 0.4518, 0.625, 0.465, 0.66, 0.4551, 0.6699, 0.4382, 0.625, 0.465, 0.59, 0.4518, 0.625, 0.4382, 0.625, 0.4551, 0.5801, 0.4848, 0.6098, 0.5, 0.6065, 0.5, 0.625, 0.4815, 0.625, 0.5, 0.6065, 0.5152, 0.6098, 0.5185, 0.625, 0.5, 0.625, 0.5, 0.625, 0.5185, 0.625, 0.5152, 0.6402, 0.5, 0.6435, 0.4815, 0.625, 0.5, 0.625, 0.5, 0.6435, 0.4848, 0.6402, 0.4748, 0.5998, 0.5, 0.5904, 0.5, 0.5975, 0.48, 0.605, 0.5, 0.5904, 0.5252, 0.5998, 0.52, 0.605, 0.5, 0.5975, 0.5, 0.5975, 0.52, 0.605, 0.5152, 0.6098, 0.5, 0.6065, 0.48, 0.605, 0.5, 0.5975, 0.5, 0.6065, 0.4848, 0.6098, 0.4748, 0.6502, 0.4654, 0.625, 0.4725, 0.625, 0.48, 0.645, 0.4654, 0.625, 0.4748, 0.5998, 0.48, 0.605, 0.4725, 0.625, 0.4725, 0.625, 0.48, 0.605, 0.4848, 0.6098, 0.4815, 0.625, 0.48, 0.645, 0.4725, 0.625, 0.4815, 0.625, 0.4848, 0.6402, 0.5252, 0.6502, 0.5, 0.6596, 0.5, 0.6525, 0.52, 0.645, 0.5, 0.6596, 0.4748, 0.6502, 0.48, 0.645, 0.5, 0.6525, 0.5, 0.6525, 0.48, 0.645, 0.4848, 0.6402, 0.5, 0.6435, 0.52, 0.645, 0.5, 0.6525, 0.5, 0.6435, 0.5152, 0.6402, 0.2109, 0.5859, 0.1962, 0.625, 0.1686, 0.625, 0.1886, 0.5636, 0.1962, 0.625, 0.2109, 0.6641, 0.1886, 0.6864, 0.1686, 0.625, 0.1686, 0.625, 0.1886, 0.6864, 0.125, 0.75, 0.125, 0.625, 0.1886, 0.5636, 0.1686, 0.625, 0.125, 0.625, 0.125, 0.5, 0.2891, 0.5859, 0.25, 0.5712, 0.25, 0.5436, 0.3111, 0.5636, 0.25, 0.5712, 0.2109, 0.5859, 0.1886, 0.5636, 0.25, 0.5436, 0.25, 0.5436, 0.1886, 0.5636, 0.125, 0.5, 0.25, 0.5, 0.3111, 0.5636, 0.25, 0.5436, 0.25, 0.5, 0.375, 0.5, 0.2109, 0.6641, 0.25, 0.6788, 0.25, 0.7064, 0.1886, 0.6864, 0.25, 0.6788, 0.2891, 0.6641, 0.3111, 0.6864, 0.25, 0.7064, 0.25, 0.7064, 0.3111, 0.6864, 0.375, 0.75, 0.25, 0.75, 0.1886, 0.6864, 0.25, 0.7064, 0.25, 0.75, 0.125, 0.75, 0.2891, 0.6641, 0.3038, 0.625, 0.3302, 0.625, 0.3111, 0.6864, 0.3038, 0.625, 0.2891, 0.5859, 0.3111, 0.5636, 0.3302, 0.625, 0.3302, 0.625, 0.3111, 0.5636, 0.375, 0.5, 0.3628, 0.625, 0.3111, 0.6864, 0.3302, 0.625, 0.3628, 0.625, 0.375, 0.75, 0.2273, 0.6023, 0.25, 0.5973, 0.25, 0.625, 0.2223, 0.625, 0.25, 0.5973, 0.2727, 0.6023, 0.2777, 0.625, 0.25, 0.625, 0.25, 0.625, 0.2777, 0.625, 0.2727, 0.6477, 0.25, 0.6527, 0.2223, 0.625, 0.25, 0.625, 0.25, 0.6527, 0.2273, 0.6477, 0.2109, 0.6641, 0.1962, 0.625, 0.2086, 0.625, 0.2199, 0.6551, 0.1962, 0.625, 0.2109, 0.5859, 0.2199, 0.5949, 0.2086, 0.625, 0.2086, 0.625, 0.2199, 0.5949, 0.2273, 0.6023, 0.2223, 0.625, 0.2199, 0.6551, 0.2086, 0.625, 0.2223, 0.625, 0.2273, 0.6477, 0.2891, 0.5859, 0.3038, 0.625, 0.2914, 0.625, 0.2801, 0.5949, 0.3038, 0.625, 0.2891, 0.6641, 0.2801, 0.6551, 0.2914, 0.625, 0.2914, 0.625, 0.2801, 0.6551, 0.2727, 0.6477, 0.2777, 0.625, 0.2801, 0.5949, 0.2914, 0.625, 0.2777, 0.625, 0.2727, 0.6023, 0.2109, 0.5859, 0.25, 0.5712, 0.25, 0.5836, 0.2199, 0.5949, 0.25, 0.5712, 0.2891, 0.5859, 0.2801, 0.5949, 0.25, 0.5836, 0.25, 0.5836, 0.2801, 0.5949, 0.2727, 0.6023, 0.25, 0.5973, 0.2199, 0.5949, 0.25, 0.5836, 0.25, 0.5973, 0.2273, 0.6023, 0.625, 0.25, 0.625, 0.25, 0.625, 0.1875, 0.625, 0.125, 0.625, 0.25, 0.625, 0.25, 0.625, 0.25, 0.625, 0.1875, 0.625, 0.1875, 0.625, 0.25, 0.625, 0.25, 0.625, 0.125, 0.625, 0.125, 0.625, 0.1875, 0.625, 0.125, 0.625, 0.0, 0.4055, 0.9476, 0.4317, 0.9291, 0.4107, 0.875, 0.4055, 0.875, 0.4317, 0.9291, 0.4055, 0.9476, 0.4055, 0.875, 0.4107, 0.875, 0.4107, 0.875, 0.4055, 0.875, 0.4055, 0.8024, 0.4317, 0.8209, 0.4055, 0.875, 0.4107, 0.875, 0.4317, 0.8209, 0.4055, 0.8024, 0.375, 0.0, 0.375, 0.125, 0.5, 0.1222, 0.5, 0.0, 0.375, 0.125, 0.375, 0.25, 0.5, 0.2236, 0.5, 0.1222, 0.5, 0.1222, 0.5, 0.2236, 0.625, 0.25, 0.625, 0.125, 0.5, 0.0, 0.5, 0.1222, 0.625, 0.125, 0.625, 0.0, 0.375, 0.0, 0.375, 0.0, 0.375, 0.125, 0.375, 0.125, 0.375, 0.0, 0.375, 0.0, 0.375, 0.125, 0.375, 0.125, 0.375, 0.125, 0.375, 0.125, 0.375, 0.25, 0.375, 0.25, 0.375, 0.125, 0.375, 0.125, 0.375, 0.25, 0.375, 0.25, 0.4252, 0.6998, 0.4481, 0.6769, 0.4304, 0.625, 0.4252, 0.625, 0.4481, 0.6769, 0.4501, 0.6749, 0.4315, 0.625, 0.4304, 0.625, 0.4304, 0.625, 0.4315, 0.625, 0.4501, 0.5751, 0.4481, 0.5731, 0.4252, 0.625, 0.4304, 0.625, 0.4481, 0.5731, 0.4252, 0.5502, 0.5924, 0.2935, 0.5667, 0.3179, 0.5872, 0.375, 0.5924, 0.375, 0.5667, 0.3179, 0.5924, 0.2935, 0.5924, 0.375, 0.5872, 0.375, 0.5872, 0.375, 0.5924, 0.375, 0.5924, 0.4565, 0.5667, 0.4321, 0.5924, 0.375, 0.5872, 0.375, 0.5667, 0.4321, 0.5924, 0.4565, 0.5748, 0.5502, 0.5721, 0.5529, 0.5, 0.5307, 0.5, 0.5502, 0.5721, 0.5529, 0.625, 0.5, 0.5, 0.5001, 0.5, 0.5307, 0.5, 0.5307, 0.5, 0.5001, 0.375, 0.5, 0.4279, 0.5529, 0.5, 0.5502, 0.5, 0.5307, 0.4279, 0.5529, 0.4252, 0.5502, 0.4252, 0.6998, 0.4279, 0.6971, 0.5, 0.7193, 0.5, 0.6998, 0.4279, 0.6971, 0.375, 0.75, 0.5, 0.7495, 0.5, 0.7193, 0.5, 0.7193, 0.5, 0.7495, 0.625, 0.75, 0.5721, 0.6971, 0.5, 0.6998, 0.5, 0.7193, 0.5721, 0.6971, 0.5748, 0.6998, 0.5748, 0.6998, 0.5721, 0.6971, 0.5943, 0.625, 0.5748, 0.625, 0.5721, 0.6971, 0.625, 0.75, 0.625, 0.625, 0.5943, 0.625, 0.5943, 0.625, 0.625, 0.625, 0.625, 0.5, 0.5721, 0.5529, 0.5748, 0.625, 0.5943, 0.625, 0.5721, 0.5529, 0.5748, 0.5502, 0.4252, 0.5502, 0.4279, 0.5529, 0.4057, 0.625, 0.4252, 0.625, 0.4279, 0.5529, 0.375, 0.5, 0.375, 0.625, 0.4057, 0.625, 0.4057, 0.625, 0.375, 0.625, 0.375, 0.75, 0.4279, 0.6971, 0.4252, 0.625, 0.4057, 0.625, 0.4279, 0.6971, 0.4252, 0.6998, 0.5499, 0.5751, 0.5519, 0.5731, 0.5696, 0.625, 0.5685, 0.625, 0.5519, 0.5731, 0.5748, 0.5502, 0.5748, 0.625, 0.5696, 0.625, 0.5696, 0.625, 0.5748, 0.625, 0.5748, 0.6998, 0.5519, 0.6769, 0.5685, 0.625, 0.5696, 0.625, 0.5519, 0.6769, 0.5499, 0.6749, 0.5748, 0.6998, 0.5519, 0.6769, 0.5, 0.6946, 0.5, 0.6998, 0.5519, 0.6769, 0.5499, 0.6749, 0.5, 0.6935, 0.5, 0.6946, 0.5, 0.6946, 0.5, 0.6935, 0.4501, 0.6749, 0.4481, 0.6769, 0.5, 0.6998, 0.5, 0.6946, 0.4481, 0.6769, 0.4252, 0.6998, 0.5748, 0.5502, 0.5519, 0.5731, 0.5696, 0.625, 0.5748, 0.625, 0.5519, 0.5731, 0.5499, 0.5751, 0.5685, 0.625, 0.5696, 0.625, 0.5696, 0.625, 0.5685, 0.625, 0.5499, 0.6749, 0.5519, 0.6769, 0.5748, 0.625, 0.5696, 0.625, 0.5519, 0.6769, 0.5748, 0.6998, 0.4252, 0.5502, 0.4481, 0.5731, 0.5, 0.5554, 0.5, 0.5502, 0.4481, 0.5731, 0.4501, 0.5751, 0.5, 0.5565, 0.5, 0.5554, 0.5, 0.5554, 0.5, 0.5565, 0.5499, 0.5751, 0.5519, 0.5731, 0.5, 0.5502, 0.5, 0.5554, 0.5519, 0.5731, 0.5748, 0.5502, 0.625, 0.75, 0.625, 0.75, 0.625, 0.6875, 0.625, 0.625, 0.625, 0.75, 0.625, 0.75, 0.625, 0.75, 0.625, 0.6875, 0.625, 0.6875, 0.625, 0.75, 0.625, 0.75, 0.625, 0.625, 0.625, 0.625, 0.625, 0.6875, 0.625, 0.625, 0.625, 0.5, 0.625, 0.5, 0.625, 0.5, 0.625, 0.4375, 0.625, 0.375, 0.625, 0.5, 0.625, 0.5, 0.625, 0.5, 0.625, 0.4375, 0.625, 0.4375, 0.625, 0.5, 0.625, 0.5, 0.625, 0.375, 0.625, 0.375, 0.625, 0.4375, 0.625, 0.375, 0.625, 0.25, 0.625, 1.0, 0.625, 1.0, 0.625, 0.9375, 0.625, 0.875, 0.625, 1.0, 0.625, 1.0, 0.625, 1.0, 0.625, 0.9375, 0.625, 0.9375, 0.625, 1.0, 0.625, 1.0, 0.625, 0.875, 0.625, 0.875, 0.625, 0.9375, 0.625, 0.875, 0.625, 0.75, 0.375, 0.75, 0.375, 0.75, 0.375, 0.875, 0.375, 0.875, 0.375, 0.75, 0.375, 0.75, 0.375, 0.875, 0.375, 0.875, 0.375, 0.875, 0.375, 0.875, 0.375, 1.0, 0.375, 1.0, 0.375, 0.875, 0.375, 0.875, 0.375, 1.0, 0.375, 1.0, 0.375, 0.5, 0.375, 0.5, 0.375, 0.625, 0.375, 0.625, 0.375, 0.5, 0.375, 0.5, 0.375, 0.625, 0.375, 0.625, 0.375, 0.625, 0.375, 0.625, 0.375, 0.75, 0.375, 0.75, 0.375, 0.625, 0.375, 0.625, 0.375, 0.75, 0.375, 0.75, 0.375, 0.25, 0.375, 0.25, 0.375, 0.375, 0.375, 0.375, 0.375, 0.25, 0.375, 0.25, 0.375, 0.375, 0.375, 0.375, 0.375, 0.375, 0.375, 0.375, 0.375, 0.5, 0.375, 0.5, 0.375, 0.375, 0.375, 0.375, 0.375, 0.5, 0.375, 0.5, 0.375, 0.75, 0.375, 0.75, 0.375, 0.875, 0.375, 0.875, 0.375, 0.75, 0.375, 0.75, 0.375, 0.875, 0.375, 0.875, 0.375, 0.875, 0.375, 0.875, 0.375, 1.0, 0.375, 1.0, 0.375, 0.875, 0.375, 0.875, 0.375, 1.0, 0.375, 1.0, 0.2954, 0.6704, 0.2828, 0.6578, 0.25, 0.6679, 0.25, 0.6704, 0.2828, 0.6578, 0.2954, 0.6704, 0.25, 0.6704, 0.25, 0.6679, 0.25, 0.6679, 0.25, 0.6704, 0.2046, 0.6704, 0.2172, 0.6578, 0.25, 0.6704, 0.25, 0.6679, 0.2172, 0.6578, 0.2046, 0.6704, 0.375, 0.0, 0.375, 0.0, 0.375, 0.125, 0.375, 0.125, 0.375, 0.0, 0.375, 0.0, 0.375, 0.125, 0.375, 0.125, 0.375, 0.125, 0.375, 0.125, 0.375, 0.25, 0.375, 0.25, 0.375, 0.125, 0.375, 0.125, 0.375, 0.25, 0.375, 0.25, 0.375, 0.5, 0.375, 0.5, 0.375, 0.625, 0.375, 0.625, 0.375, 0.5, 0.375, 0.5, 0.375, 0.625, 0.375, 0.625, 0.375, 0.625, 0.375, 0.625, 0.375, 0.75, 0.375, 0.75, 0.375, 0.625, 0.375, 0.625, 0.375, 0.75, 0.375, 0.75, 0.375, 0.25, 0.375, 0.25, 0.375, 0.375, 0.375, 0.375, 0.375, 0.25, 0.375, 0.25, 0.375, 0.375, 0.375, 0.375, 0.375, 0.375, 0.375, 0.375, 0.375, 0.5, 0.375, 0.5, 0.375, 0.375, 0.375, 0.375, 0.375, 0.5, 0.375, 0.5, 0.5304, 0.5946, 0.5219, 0.6031, 0.5287, 0.625, 0.5304, 0.625, 0.5219, 0.6031, 0.5304, 0.5946, 0.5304, 0.625, 0.5287, 0.625, 0.5287, 0.625, 0.5304, 0.625, 0.5304, 0.6554, 0.5219, 0.6469, 0.5304, 0.625, 0.5287, 0.625, 0.5219, 0.6469, 0.5304, 0.6554, 0.4501, 0.5751, 0.4481, 0.5731, 0.5, 0.5554, 0.5, 0.5565, 0.4481, 0.5731, 0.4252, 0.5502, 0.5, 0.5502, 0.5, 0.5554, 0.5, 0.5554, 0.5, 0.5502, 0.5748, 0.5502, 0.5519, 0.5731, 0.5, 0.5565, 0.5, 0.5554, 0.5519, 0.5731, 0.5499, 0.5751, 0.4501, 0.6749, 0.4481, 0.6769, 0.4304, 0.625, 0.4315, 0.625, 0.4481, 0.6769, 0.4252, 0.6998, 0.4252, 0.625, 0.4304, 0.625, 0.4304, 0.625, 0.4252, 0.625, 0.4252, 0.5502, 0.4481, 0.5731, 0.4315, 0.625, 0.4304, 0.625, 0.4481, 0.5731, 0.4501, 0.5751, 0.5499, 0.6749, 0.5519, 0.6769, 0.5, 0.6946, 0.5, 0.6935, 0.5519, 0.6769, 0.5748, 0.6998, 0.5, 0.6998, 0.5, 0.6946, 0.5, 0.6946, 0.5, 0.6998, 0.4252, 0.6998, 0.4481, 0.6769, 0.5, 0.6935, 0.5, 0.6946, 0.4481, 0.6769, 0.4501, 0.6749, 0.4076, 0.3061, 0.4215, 0.3034, 0.3974, 0.375, 0.4076, 0.375, 0.4215, 0.3034, 0.375, 0.25, 0.375, 0.375, 0.3974, 0.375, 0.3974, 0.375, 0.375, 0.375, 0.375, 0.5, 0.4215, 0.4459, 0.4076, 0.375, 0.3974, 0.375, 0.4215, 0.4459, 0.4076, 0.4439, 0.4076, 0.4439, 0.4215, 0.4459, 0.5, 0.4696, 0.5, 0.4502, 0.4215, 0.4459, 0.375, 0.5, 0.5, 0.5001, 0.5, 0.4696, 0.5, 0.4696, 0.5, 0.5001, 0.625, 0.5, 0.5785, 0.4487, 0.5, 0.4502, 0.5, 0.4696, 0.5785, 0.4487, 0.5924, 0.4565, 0.5924, 0.2935, 0.5785, 0.3006, 0.5, 0.2777, 0.5, 0.2998, 0.5785, 0.3006, 0.625, 0.25, 0.5, 0.2236, 0.5, 0.2777, 0.5, 0.2777, 0.5, 0.2236, 0.375, 0.25, 0.4215, 0.3034, 0.5, 0.2998, 0.5, 0.2777, 0.4215, 0.3034, 0.4076, 0.3061, 0.5924, 0.4565, 0.5785, 0.4487, 0.6026, 0.375, 0.5924, 0.375, 0.5785, 0.4487, 0.625, 0.5, 0.625, 0.375, 0.6026, 0.375, 0.6026, 0.375, 0.625, 0.375, 0.625, 0.25, 0.5785, 0.3006, 0.5924, 0.375, 0.6026, 0.375, 0.5785, 0.3006, 0.5924, 0.2935, 0.4076, 0.3061, 0.4076, 0.375, 0.5, 0.375, 0.5, 0.2998, 0.4076, 0.375, 0.4076, 0.4439, 0.5, 0.4502, 0.5, 0.375, 0.5, 0.375, 0.5, 0.4502, 0.5924, 0.4565, 0.5924, 0.375, 0.5, 0.2998, 0.5, 0.375, 0.5924, 0.375, 0.5924, 0.2935, 0.5924, 0.4565, 0.5667, 0.4321, 0.5, 0.4461, 0.5, 0.4502, 0.5667, 0.4321, 0.5924, 0.4565, 0.5, 0.4502, 0.5, 0.4461, 0.5, 0.4461, 0.5, 0.4502, 0.4076, 0.4439, 0.4333, 0.4265, 0.5, 0.4502, 0.5, 0.4461, 0.4333, 0.4265, 0.4076, 0.4439, 0.4076, 0.3061, 0.4333, 0.3235, 0.5, 0.3039, 0.5, 0.2998, 0.4333, 0.3235, 0.4076, 0.3061, 0.5, 0.2998, 0.5, 0.3039, 0.5, 0.3039, 0.5, 0.2998, 0.5924, 0.2935, 0.5667, 0.3179, 0.5, 0.2998, 0.5, 0.3039, 0.5667, 0.3179, 0.5924, 0.2935, 0.4076, 0.4439, 0.4333, 0.4265, 0.4128, 0.375, 0.4076, 0.375, 0.4333, 0.4265, 0.4076, 0.4439, 0.4076, 0.375, 0.4128, 0.375, 0.4128, 0.375, 0.4076, 0.375, 0.4076, 0.3061, 0.4333, 0.3235, 0.4076, 0.375, 0.4128, 0.375, 0.4333, 0.3235, 0.4076, 0.3061, 0.4055, 0.9476, 0.4207, 0.9472, 0.5, 0.9711, 0.5, 0.9535, 0.4207, 0.9472, 0.375, 1.0, 0.5, 1.0, 0.5, 0.9711, 0.5, 0.9711, 0.5, 1.0, 0.625, 1.0, 0.5793, 0.9498, 0.5, 0.9535, 0.5, 0.9711, 0.5793, 0.9498, 0.5945, 0.9595, 0.5945, 0.7905, 0.5793, 0.8002, 0.5, 0.7788, 0.5, 0.7965, 0.5793, 0.8002, 0.625, 0.75, 0.5, 0.7495, 0.5, 0.7788, 0.5, 0.7788, 0.5, 0.7495, 0.375, 0.75, 0.4207, 0.8028, 0.5, 0.7965, 0.5, 0.7788, 0.4207, 0.8028, 0.4055, 0.8024, 0.5945, 0.9595, 0.5793, 0.9498, 0.6037, 0.875, 0.5945, 0.875, 0.5793, 0.9498, 0.625, 1.0, 0.625, 0.875, 0.6037, 0.875, 0.6037, 0.875, 0.625, 0.875, 0.625, 0.75, 0.5793, 0.8002, 0.5945, 0.875, 0.6037, 0.875, 0.5793, 0.8002, 0.5945, 0.7905, 0.4055, 0.8024, 0.4207, 0.8028, 0.3963, 0.875, 0.4055, 0.875, 0.4207, 0.8028, 0.375, 0.75, 0.375, 0.875, 0.3963, 0.875, 0.3963, 0.875, 0.375, 0.875, 0.375, 1.0, 0.4207, 0.9472, 0.4055, 0.875, 0.3963, 0.875, 0.4207, 0.9472, 0.4055, 0.9476, 0.4055, 0.8024, 0.4055, 0.875, 0.5, 0.875, 0.5, 0.7965, 0.4055, 0.875, 0.4055, 0.9476, 0.5, 0.9535, 0.5, 0.875, 0.5, 0.875, 0.5, 0.9535, 0.5945, 0.9595, 0.5945, 0.875, 0.5, 0.7965, 0.5, 0.875, 0.5945, 0.875, 0.5945, 0.7905, 0.4055, 0.8024, 0.4317, 0.8209, 0.5, 0.8008, 0.5, 0.7965, 0.4317, 0.8209, 0.4055, 0.8024, 0.5, 0.7965, 0.5, 0.8008, 0.5, 0.8008, 0.5, 0.7965, 0.5945, 0.7905, 0.5683, 0.8156, 0.5, 0.7965, 0.5, 0.8008, 0.5683, 0.8156, 0.5945, 0.7905, 0.5945, 0.7905, 0.5683, 0.8156, 0.5893, 0.875, 0.5945, 0.875, 0.5683, 0.8156, 0.5945, 0.7905, 0.5945, 0.875, 0.5893, 0.875, 0.5893, 0.875, 0.5945, 0.875, 0.5945, 0.9595, 0.5683, 0.9344, 0.5945, 0.875, 0.5893, 0.875, 0.5683, 0.9344, 0.5945, 0.9595, 0.5945, 0.9595, 0.5683, 0.9344, 0.5, 0.9492, 0.5, 0.9535, 0.5683, 0.9344, 0.5945, 0.9595, 0.5, 0.9535, 0.5, 0.9492, 0.5, 0.9492, 0.5, 0.9535, 0.4055, 0.9476, 0.4317, 0.9291, 0.5, 0.9535, 0.5, 0.9492, 0.4317, 0.9291, 0.4055, 0.9476, 0.5304, 0.5946, 0.538, 0.587, 0.5, 0.5753, 0.5, 0.5946, 0.538, 0.587, 0.5748, 0.5502, 0.5, 0.5502, 0.5, 0.5753, 0.5, 0.5753, 0.5, 0.5502, 0.4252, 0.5502, 0.462, 0.587, 0.5, 0.5946, 0.5, 0.5753, 0.462, 0.587, 0.4696, 0.5946, 0.4696, 0.6554, 0.462, 0.663, 0.5, 0.6747, 0.5, 0.6554, 0.462, 0.663, 0.4252, 0.6998, 0.5, 0.6998, 0.5, 0.6747, 0.5, 0.6747, 0.5, 0.6998, 0.5748, 0.6998, 0.538, 0.663, 0.5, 0.6554, 0.5, 0.6747, 0.538, 0.663, 0.5304, 0.6554, 0.5304, 0.6554, 0.538, 0.663, 0.5497, 0.625, 0.5304, 0.625, 0.538, 0.663, 0.5748, 0.6998, 0.5748, 0.625, 0.5497, 0.625, 0.5497, 0.625, 0.5748, 0.625, 0.5748, 0.5502, 0.538, 0.587, 0.5304, 0.625, 0.5497, 0.625, 0.538, 0.587, 0.5304, 0.5946, 0.4696, 0.5946, 0.462, 0.587, 0.4503, 0.625, 0.4696, 0.625, 0.462, 0.587, 0.4252, 0.5502, 0.4252, 0.625, 0.4503, 0.625, 0.4503, 0.625, 0.4252, 0.625, 0.4252, 0.6998, 0.462, 0.663, 0.4696, 0.625, 0.4503, 0.625, 0.462, 0.663, 0.4696, 0.6554, 0.4696, 0.5946, 0.4696, 0.625, 0.5, 0.625, 0.5, 0.5946, 0.4696, 0.625, 0.4696, 0.6554, 0.5, 0.6554, 0.5, 0.625, 0.5, 0.625, 0.5, 0.6554, 0.5304, 0.6554, 0.5304, 0.625, 0.5, 0.5946, 0.5, 0.625, 0.5304, 0.625, 0.5304, 0.5946, 0.4696, 0.5946, 0.4781, 0.6031, 0.5, 0.5963, 0.5, 0.5946, 0.4781, 0.6031, 0.4696, 0.5946, 0.5, 0.5946, 0.5, 0.5963, 0.5, 0.5963, 0.5, 0.5946, 0.5304, 0.5946, 0.5219, 0.6031, 0.5, 0.5946, 0.5, 0.5963, 0.5219, 0.6031, 0.5304, 0.5946, 0.4696, 0.6554, 0.4781, 0.6469, 0.4713, 0.625, 0.4696, 0.625, 0.4781, 0.6469, 0.4696, 0.6554, 0.4696, 0.625, 0.4713, 0.625, 0.4713, 0.625, 0.4696, 0.625, 0.4696, 0.5946, 0.4781, 0.6031, 0.4696, 0.625, 0.4713, 0.625, 0.4781, 0.6031, 0.4696, 0.5946, 0.5304, 0.6554, 0.5219, 0.6469, 0.5, 0.6537, 0.5, 0.6554, 0.5219, 0.6469, 0.5304, 0.6554, 0.5, 0.6554, 0.5, 0.6537, 0.5, 0.6537, 0.5, 0.6554, 0.4696, 0.6554, 0.4781, 0.6469, 0.5, 0.6554, 0.5, 0.6537, 0.4781, 0.6469, 0.4696, 0.6554, 0.2046, 0.5796, 0.1885, 0.5635, 0.1695, 0.625, 0.2046, 0.625, 0.1885, 0.5635, 0.125, 0.5, 0.125, 0.625, 0.1695, 0.625, 0.1695, 0.625, 0.125, 0.625, 0.125, 0.75, 0.1885, 0.6865, 0.2046, 0.625, 0.1695, 0.625, 0.1885, 0.6865, 0.2046, 0.6704, 0.2954, 0.5796, 0.3115, 0.5635, 0.25, 0.5445, 0.25, 0.5796, 0.3115, 0.5635, 0.375, 0.5, 0.25, 0.5, 0.25, 0.5445, 0.25, 0.5445, 0.25, 0.5, 0.125, 0.5, 0.1885, 0.5635, 0.25, 0.5796, 0.25, 0.5445, 0.1885, 0.5635, 0.2046, 0.5796, 0.2046, 0.6704, 0.1885, 0.6865, 0.25, 0.7055, 0.25, 0.6704, 0.1885, 0.6865, 0.125, 0.75, 0.25, 0.75, 0.25, 0.7055, 0.25, 0.7055, 0.25, 0.75, 0.375, 0.75, 0.3115, 0.6865, 0.25, 0.6704, 0.25, 0.7055, 0.3115, 0.6865, 0.2954, 0.6704, 0.2954, 0.6704, 0.3115, 0.6865, 0.3305, 0.625, 0.2954, 0.625, 0.3115, 0.6865, 0.375, 0.75, 0.375, 0.625, 0.3305, 0.625, 0.3305, 0.625, 0.375, 0.625, 0.375, 0.5, 0.3115, 0.5635, 0.2954, 0.625, 0.3305, 0.625, 0.3115, 0.5635, 0.2954, 0.5796, 0.2046, 0.5796, 0.2046, 0.625, 0.25, 0.625, 0.25, 0.5796, 0.2046, 0.625, 0.2046, 0.6704, 0.25, 0.6704, 0.25, 0.625, 0.25, 0.625, 0.25, 0.6704, 0.2954, 0.6704, 0.2954, 0.625, 0.25, 0.5796, 0.25, 0.625, 0.2954, 0.625, 0.2954, 0.5796, 0.2046, 0.6704, 0.2172, 0.6578, 0.2071, 0.625, 0.2046, 0.625, 0.2172, 0.6578, 0.2046, 0.6704, 0.2046, 0.625, 0.2071, 0.625, 0.2071, 0.625, 0.2046, 0.625, 0.2046, 0.5796, 0.2172, 0.5922, 0.2046, 0.625, 0.2071, 0.625, 0.2172, 0.5922, 0.2046, 0.5796, 0.2954, 0.5796, 0.2828, 0.5922, 0.2929, 0.625, 0.2954, 0.625, 0.2828, 0.5922, 0.2954, 0.5796, 0.2954, 0.625, 0.2929, 0.625, 0.2929, 0.625, 0.2954, 0.625, 0.2954, 0.6704, 0.2828, 0.6578, 0.2954, 0.625, 0.2929, 0.625, 0.2828, 0.6578, 0.2954, 0.6704, 0.2046, 0.5796, 0.2172, 0.5922, 0.25, 0.5821, 0.25, 0.5796, 0.2172, 0.5922, 0.2046, 0.5796, 0.25, 0.5796, 0.25, 0.5821, 0.25, 0.5821, 0.25, 0.5796, 0.2954, 0.5796, 0.2828, 0.5922, 0.25, 0.5796, 0.25, 0.5821, 0.2828, 0.5922, 0.2954, 0.5796])
me_cube.materials.append(mat_material)
me_cube.use_mirror_vertex_groups = False
me_cube.update()

# ---- objects
ob_knife = bpy.data.objects.new('Knife', me_cube)

# ---- transforms, parenting, visibility, modifiers, constraints
ob_knife.location = (0.0, 0.0, 0.0)
ob_knife.lock_rotations_4d = False
ob_knife.empty_display_type = 'ARROWS'
ob_knife.lineart.crease_threshold = 0.0

# ---- collection membership
col_collection.objects.link(ob_knife)

# ---- scene / render settings (as saved in the file)
scene.frame_start = 1; scene.frame_end = 250; scene.frame_set(1)
scene.render.engine = 'BLENDER_EEVEE_NEXT'
scene.cycles.sampling_pattern = 'TABULATED_SOBOL'
scene.cycles.use_light_tree = False
scene.view_settings.view_transform = 'Filmic'
bpy.context.view_layer.update()

# ---- added for rendering (the .blend has no active camera and no usable light): camera, sun
cam_auto = bpy.data.cameras.new('AutoCamera')
cam_auto.lens = 50.0
cam_auto.sensor_width = 36.0
cam_auto.clip_end = 1000.0
ob_auto_camera = bpy.data.objects.new('AutoCamera', cam_auto)
scene.collection.objects.link(ob_auto_camera)
ob_auto_camera.location = (17.5161, -21.0193, 19.0345)
ob_auto_camera.rotation_euler = (1.09748, -7.21219e-08, 0.694738)
scene.camera = ob_auto_camera
light_auto_sun = bpy.data.lights.new('AutoSun', 'SUN')
light_auto_sun.energy = 3.0
light_auto_sun.angle = 0.0523599
ob_auto_sun = bpy.data.objects.new('AutoSun', light_auto_sun)
scene.collection.objects.link(ob_auto_sun)
ob_auto_sun.rotation_euler = (0.872665, 0.174533, 0.523599)
bpy.context.view_layer.update()
